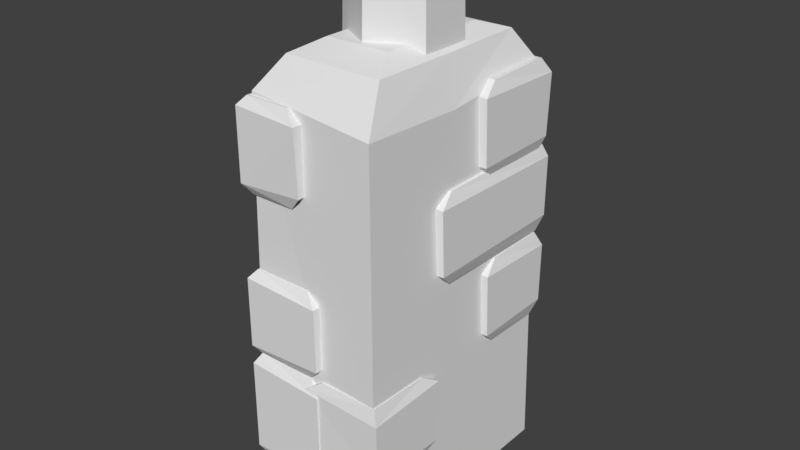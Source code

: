 # Source: chimney_1.blend  (saved by Blender 2.78.0; exported with 4.5.12 LTS)
import bpy
from mathutils import Matrix  # noqa: F401  (used for matrix-valued properties, if any)

bpy.ops.wm.read_factory_settings(use_empty=True)
scene = bpy.context.scene
scene.name = 'Scene'

# ---- collections
col_collection_1 = bpy.data.collections.new('Collection 1'); scene.collection.children.link(col_collection_1)

# ---- world
world_world = bpy.data.worlds.new('World'); scene.world = world_world
world_world.color = (0.05088, 0.05088, 0.05088)
world_world.use_sun_shadow = False
world_world.sun_shadow_jitter_overblur = 0.0
world_world.cycles.sampling_method = 'MANUAL'

# ---- meshes
me_cube_001 = bpy.data.meshes.new('Cube.001')
me_cube_001.from_pydata([(-0.4403, -0.7708, -0.7181), (-0.4166, -0.7294, 1.936), (-0.4403, 0.7697, -0.7181), (-0.4222, 0.6811, 1.905), (0.4407, -0.7708, -0.7181), (0.417, -0.7556, 1.866), (0.4407, 0.7697, -0.7181), (0.417, 0.702, 1.909), (-0.3211, -0.5624, 2.117), (-0.3211, 0.5613, 2.117), (0.3215, -0.5624, 2.117), (0.3215, 0.5613, 2.117), (-0.2085, -0.3654, 2.185), (-0.2085, 0.3643, 2.185), (0.2088, -0.3654, 2.185), (0.2088, 0.3643, 2.185), (-0.4282, 0.08793, 1.889), (0.417, -0.07921, 1.84), (-0.3211, -0.0005447, 2.117), (0.3215, 0.009944, 2.112), (-0.2085, -0.0005447, 2.185), (0.2088, -0.0005447, 2.185), (0.0001715, 0.3425, 2.118), (-0.2908, 0.1745, 2.118), (-0.2908, -0.1615, 2.118), (0.0001715, -0.3295, 2.118), (0.2912, -0.1615, 2.118), (0.2912, 0.1745, 2.118), (0.0001715, 0.3232, 2.762), (-0.2741, 0.1649, 2.762), (-0.2741, -0.1519, 2.762), (0.0001715, -0.3102, 2.762), (0.2745, -0.1519, 2.762), (0.2745, 0.1649, 2.762), (0.0001715, 0.2062, 2.762), (-0.1728, 0.1063, 2.762), (-0.1728, -0.09336, 2.762), (0.0001715, -0.1932, 2.762), (0.1731, -0.09336, 2.762), (0.1731, 0.1063, 2.762), (0.0001715, 0.006496, 2.512), (0.0509, -0.7658, 0.3163), (-0.06276, -0.7921, 0.2421), (0.0509, -0.354, 0.306), (-0.06276, -0.2403, 0.2564), (0.4386, -0.7658, 0.3163), (0.4718, -0.7907, 0.2199), (0.4386, -0.354, 0.306), (0.4718, -0.2383, 0.2362), (0.0529, -0.7638, -0.2757), (-0.06276, -0.7942, -0.2146), (-0.06276, -0.2403, -0.199), (0.0529, -0.356, -0.2688), (0.4718, -0.7836, -0.1689), (0.4366, -0.7638, -0.2757), (0.4718, -0.2563, -0.1773), (0.4366, -0.356, -0.2688), (-0.004416, 0.7398, 0.8274), (-0.1181, 0.7886, 0.7532), (-0.004416, 0.328, 0.8171), (-0.1181, 0.2143, 0.7674), (0.4386, 0.7398, 0.8025), (0.4718, 0.7877, 0.7061), (0.4386, 0.328, 0.7921), (0.4718, 0.2123, 0.7223), (-0.002415, 0.7378, 0.2353), (-0.1181, 0.79, 0.2965), (-0.1181, 0.2143, 0.312), (-0.002415, 0.33, 0.2422), (0.4718, 0.783, 0.3172), (0.4366, 0.7378, 0.2104), (0.4718, 0.2303, 0.3088), (0.4366, 0.33, 0.2173), (0.0509, 0.7536, 1.399), (-0.06276, 0.7918, 1.325), (0.0509, -0.1133, 1.389), (-0.06276, -0.227, 1.339), (0.4386, 0.7536, 1.399), (0.4718, 0.7908, 1.303), (0.4386, -0.1133, 1.389), (0.4718, -0.229, 1.319), (0.0529, 0.7516, 0.8068), (-0.06276, 0.7932, 0.868), (-0.06276, -0.227, 0.8835), (0.0529, -0.1113, 0.8137), (0.4718, 0.7862, 0.9137), (0.4366, 0.7516, 0.8068), (0.4718, -0.211, 0.9052), (0.4366, -0.1113, 0.8137), (-0.4352, 0.7743, -0.2613), (-0.473, 0.7926, -0.322), (-0.4352, 0.3349, -0.2702), (-0.473, 0.2212, -0.3132), (-0.04754, 0.7743, -0.2613), (0.03739, 0.7916, -0.3412), (-0.04754, 0.3349, -0.2702), (0.03739, 0.2192, -0.3306), (-0.4332, 0.7723, -0.7734), (-0.473, 0.794, -0.717), (-0.473, 0.2212, -0.707), (-0.4332, 0.3369, -0.7674), (0.03739, 0.787, -0.6775), (-0.04954, 0.7723, -0.7734), (0.03739, 0.2372, -0.6883), (-0.04954, 0.3369, -0.7674), (-0.4352, -0.3121, 0.3251), (-0.473, -0.2567, 0.232), (-0.4352, -0.7515, 0.3114), (-0.473, -0.8016, 0.2456), (-0.04754, -0.3121, 0.3251), (0.03739, -0.2607, 0.2026), (-0.04754, -0.7515, 0.3114), (0.03739, -0.8023, 0.2189), (-0.4332, -0.3141, -0.4597), (-0.473, -0.2507, -0.3733), (-0.473, -0.8016, -0.358), (-0.4332, -0.7495, -0.4505), (0.03739, -0.2806, -0.3128), (-0.04954, -0.3141, -0.4597), (0.03739, -0.7959, -0.3292), (-0.04954, -0.7495, -0.4505), (-0.4352, 0.2033, 0.8819), (-0.473, 0.2587, 0.8107), (-0.4352, -0.7515, 0.8714), (-0.473, -0.8016, 0.821), (-0.04754, 0.2033, 0.8819), (0.03739, 0.2547, 0.7882), (-0.04754, -0.7515, 0.8714), (0.03739, -0.8023, 0.8006), (-0.4332, 0.2013, 0.2904), (-0.473, 0.2647, 0.3565), (-0.473, -0.8016, 0.3682), (-0.4332, -0.7495, 0.2974), (0.03739, 0.2347, 0.4028), (-0.04954, 0.2013, 0.2904), (0.03739, -0.7959, 0.3902), (-0.04954, -0.7495, 0.2974), (-0.4352, 0.1242, 1.924), (-0.473, 0.1796, 1.853), (-0.4352, -0.7515, 1.914), (-0.473, -0.8006, 1.864), (-0.1372, 0.1242, 1.924), (-0.05223, 0.1756, 1.831), (-0.1372, -0.7515, 1.914), (-0.05223, -0.8026, 1.843), (-0.4332, 0.1222, 1.333), (-0.473, 0.1856, 1.399), (-0.473, -0.8006, 1.411), (-0.4332, -0.7495, 1.34), (-0.05223, 0.1556, 1.445), (-0.05223, -0.7846, 1.433), (-0.1392, -0.7495, 1.34), (-0.4244, 0.6937, 1.906), (-0.5001, 0.7664, 1.832), (-0.4244, 0.3581, 1.896), (-0.5001, 0.2444, 1.846), (-0.03671, 0.6937, 1.906), (0.04823, 0.7624, 1.81), (-0.03671, 0.3581, 1.896), (0.04823, 0.2424, 1.826), (-0.4224, 0.6917, 1.314), (-0.5001, 0.7723, 1.375), (-0.5001, 0.2444, 1.391), (-0.4224, 0.3601, 1.321), (0.04823, 0.7424, 1.421), (-0.03871, 0.6917, 1.314), (0.04823, 0.2604, 1.413), (-0.03871, 0.3601, 1.321), (0.0509, 0.7037, 1.93), (-0.06276, 0.7763, 1.856), (0.0509, 0.255, 1.92), (-0.06276, 0.1413, 1.87), (0.4386, 0.7037, 1.93), (0.4718, 0.7723, 1.834), (0.4386, 0.255, 1.92), (0.4718, 0.1393, 1.85), (0.0529, 0.7017, 1.338), (-0.06276, 0.7823, 1.4), (-0.06276, 0.1413, 1.415), (0.0529, 0.257, 1.345), (0.4718, 0.7524, 1.445), (0.4366, 0.7017, 1.338), (0.4718, 0.1573, 1.437), (0.4366, 0.257, 1.345), (-0.4042, 0.7158, 0.8454), (-0.4924, 0.7646, 0.7643), (-0.4039, 0.304, 0.8347), (-0.4928, 0.2575, 0.7791), (-0.05157, 0.7158, 0.836), (-0.02244, 0.7637, 0.7374), (-0.05128, 0.304, 0.8253), (-0.0229, 0.2555, 0.7542), (-0.3858, 0.7138, 0.2319), (-0.4794, 0.766, 0.291), (-0.4799, 0.2575, 0.3071), (-0.386, 0.306, 0.2391), (-0.01137, 0.759, 0.3344), (-0.03631, 0.7138, 0.2224), (-0.01113, 0.2735, 0.3257), (-0.03651, 0.306, 0.2295)], [], [(0, 16, 3, 2), (2, 3, 7, 6), (6, 17, 5, 4), (4, 5, 1, 0), (0, 6, 4), (17, 7, 11, 19), (18, 8, 12, 20), (16, 1, 8, 18), (1, 5, 10, 8), (7, 3, 9, 11), (21, 20, 12, 14), (8, 10, 14, 12), (11, 9, 13, 15), (19, 11, 15, 21), (10, 19, 21, 14), (15, 13, 20, 21), (3, 16, 18, 9), (9, 18, 20, 13), (5, 17, 19, 10), (2, 6, 0), (6, 7, 17), (0, 1, 16), (26, 32, 31, 25), (24, 30, 29, 23), (27, 33, 32, 26), (25, 31, 30, 24), (23, 29, 28, 22), (22, 28, 33, 27), (32, 33, 39, 38), (30, 31, 37, 36), (28, 29, 35, 34), (33, 28, 34, 39), (31, 32, 38, 37), (29, 30, 36, 35), (39, 34, 40), (37, 38, 40), (35, 36, 40), (38, 39, 40), (36, 37, 40), (34, 35, 40), (47, 43, 41, 45), (51, 44, 48, 55), (53, 46, 42, 50), (55, 48, 46, 53), (41, 43, 44, 42), (43, 47, 48, 44), (47, 45, 46, 48), (45, 41, 42, 46), (50, 42, 44, 51), (52, 49, 50, 51), (56, 52, 51, 55), (54, 56, 55, 53), (49, 54, 53, 50), (52, 56, 54, 49), (63, 61, 57, 59), (67, 71, 64, 60), (69, 66, 58, 62), (71, 69, 62, 64), (57, 58, 60, 59), (59, 60, 64, 63), (63, 64, 62, 61), (61, 62, 58, 57), (66, 67, 60, 58), (68, 67, 66, 65), (72, 71, 67, 68), (70, 69, 71, 72), (65, 66, 69, 70), (68, 65, 70, 72), (79, 77, 73, 75), (83, 87, 80, 76), (85, 82, 74, 78), (87, 85, 78, 80), (73, 74, 76, 75), (75, 76, 80, 79), (79, 80, 78, 77), (77, 78, 74, 73), (82, 83, 76, 74), (84, 83, 82, 81), (88, 87, 83, 84), (86, 85, 87, 88), (81, 82, 85, 86), (84, 81, 86, 88), (95, 93, 89, 91), (99, 103, 96, 92), (101, 98, 90, 94), (103, 101, 94, 96), (89, 90, 92, 91), (91, 92, 96, 95), (95, 96, 94, 93), (93, 94, 90, 89), (98, 99, 92, 90), (100, 99, 98, 97), (104, 103, 99, 100), (102, 101, 103, 104), (97, 98, 101, 102), (100, 97, 102, 104), (111, 109, 105, 107), (115, 119, 112, 108), (117, 114, 106, 110), (119, 117, 110, 112), (105, 106, 108, 107), (107, 108, 112, 111), (111, 112, 110, 109), (109, 110, 106, 105), (114, 115, 108, 106), (116, 115, 114, 113), (120, 119, 115, 116), (118, 117, 119, 120), (113, 114, 117, 118), (116, 113, 118, 120), (127, 125, 121, 123), (131, 135, 128, 124), (133, 130, 122, 126), (135, 133, 126, 128), (121, 122, 124, 123), (123, 124, 128, 127), (127, 128, 126, 125), (125, 126, 122, 121), (130, 131, 124, 122), (132, 131, 130, 129), (136, 135, 131, 132), (134, 133, 135, 136), (129, 130, 133, 134), (132, 129, 134, 136), (143, 141, 137, 139), (147, 150, 144, 140), (149, 146, 138, 142), (150, 149, 142, 144), (137, 138, 140, 139), (139, 140, 144, 143), (143, 144, 142, 141), (141, 142, 138, 137), (146, 147, 140, 138), (148, 147, 146, 145), (151, 150, 147, 148), (158, 156, 152, 154), (162, 166, 159, 155), (164, 161, 153, 157), (166, 164, 157, 159), (152, 153, 155, 154), (154, 155, 159, 158), (158, 159, 157, 156), (156, 157, 153, 152), (161, 162, 155, 153), (163, 162, 161, 160), (167, 166, 162, 163), (165, 164, 166, 167), (160, 161, 164, 165), (163, 160, 165, 167), (174, 172, 168, 170), (178, 182, 175, 171), (180, 177, 169, 173), (182, 180, 173, 175), (168, 169, 171, 170), (170, 171, 175, 174), (174, 175, 173, 172), (172, 173, 169, 168), (177, 178, 171, 169), (179, 178, 177, 176), (183, 182, 178, 179), (181, 180, 182, 183), (176, 177, 180, 181), (179, 176, 181, 183), (194, 198, 191, 187), (196, 193, 185, 189), (198, 196, 189, 191), (184, 185, 187, 186), (186, 187, 191, 190), (190, 191, 189, 188), (188, 189, 185, 184), (193, 194, 187, 185), (195, 194, 193, 192), (199, 198, 194, 195), (197, 196, 198, 199), (192, 193, 196, 197)])
_uv = me_cube_001.uv_layers.new(name='UVMap')
_uv.uv.foreach_set('vector', [0.5093, 0.04657, 0.4788, 0.1526, 0.4577, 0.1533, 0.4546, 0.04695, 0.3685, 0.04696, 0.3679, 0.1544, 0.3381, 0.1546, 0.3393, 0.05181, 0.4546, 0.04725, 0.4244, 0.1518, 0.3996, 0.1525, 0.3998, 0.04734, 0.3998, 0.04716, 0.399, 0.1523, 0.3685, 0.1546, 0.3685, 0.04719, 0.3027, 0.1045, 0.3027, 0.1045, 0.3027, 0.1045, 0.4787, 0.0569, 0.5338, 0.06177, 0.5238, 0.0764, 0.485, 0.07603, 0.452, 0.07862, 0.4124, 0.07862, 0.4263, 0.08343, 0.452, 0.08343, 0.4582, 0.06253, 0.4006, 0.06585, 0.4124, 0.07862, 0.452, 0.07862, 0.4329, 0.06362, 0.431, 0.05869, 0.4446, 0.0764, 0.4446, 0.0764, 0.5338, 0.06177, 0.5323, 0.06144, 0.5238, 0.0764, 0.5238, 0.0764, 0.4842, 0.08121, 0.4842, 0.08121, 0.4585, 0.08121, 0.4585, 0.08121, 0.4446, 0.0764, 0.4446, 0.0764, 0.4585, 0.08121, 0.4585, 0.08121, 0.5238, 0.0764, 0.5238, 0.0764, 0.51, 0.08121, 0.51, 0.08121, 0.485, 0.07603, 0.5238, 0.0764, 0.51, 0.08121, 0.4842, 0.08121, 0.4446, 0.0764, 0.485, 0.07603, 0.4842, 0.08121, 0.4585, 0.08121, 0.51, 0.08121, 0.51, 0.08121, 0.4842, 0.08121, 0.4842, 0.08121, 0.5, 0.06366, 0.4582, 0.06253, 0.452, 0.07862, 0.4916, 0.07862, 0.4916, 0.07862, 0.452, 0.07862, 0.452, 0.08343, 0.4777, 0.08343, 0.431, 0.05869, 0.4787, 0.0569, 0.485, 0.07603, 0.4446, 0.0764, 0.3027, 0.1045, 0.3027, 0.1045, 0.3027, 0.1045, 0.4546, 0.04725, 0.4577, 0.1535, 0.4244, 0.1518, 0.5093, 0.04657, 0.5078, 0.1546, 0.4788, 0.1526, 0.3027, 0.1045, 0.3027, 0.1045, 0.3027, 0.1045, 0.3027, 0.1045, 0.3027, 0.1045, 0.3027, 0.1045, 0.3027, 0.1045, 0.3027, 0.1045, 0.3027, 0.1045, 0.3027, 0.1045, 0.3027, 0.1045, 0.3027, 0.1045, 0.3027, 0.1045, 0.3027, 0.1045, 0.3027, 0.1045, 0.3027, 0.1045, 0.3027, 0.1045, 0.3027, 0.1045, 0.3027, 0.1045, 0.3027, 0.1045, 0.3027, 0.1045, 0.3027, 0.1045, 0.3027, 0.1045, 0.3027, 0.1045, 0.3027, 0.1045, 0.3027, 0.1045, 0.3027, 0.1045, 0.3027, 0.1045, 0.3027, 0.1045, 0.3027, 0.1045, 0.3027, 0.1045, 0.3027, 0.1045, 0.3027, 0.1045, 0.3027, 0.1045, 0.3027, 0.1045, 0.3027, 0.1045, 0.3027, 0.1045, 0.3027, 0.1045, 0.3027, 0.1045, 0.3027, 0.1045, 0.3027, 0.1045, 0.3027, 0.1045, 0.3027, 0.1045, 0.3027, 0.1045, 0.3027, 0.1045, 0.3027, 0.1045, 0.3027, 0.1045, 0.3027, 0.1045, 0.3027, 0.1045, 0.3027, 0.1045, 0.3027, 0.1045, 0.3027, 0.1045, 0.3027, 0.1045, 0.3027, 0.1045, 0.3027, 0.1045, 0.3027, 0.1045, 0.3027, 0.1045, 0.3027, 0.1045, 0.3027, 0.1045, 0.3027, 0.1045, 0.3027, 0.1045, 0.3027, 0.1045, 0.3027, 0.1045, 0.3027, 0.1045, 0.3027, 0.1045, 0.3027, 0.1045, 0.3848, 0.1001, 0.3848, 0.1001, 0.3848, 0.1001, 0.3848, 0.1001, 0.3515, 0.1014, 0.3515, 0.1014, 0.3515, 0.1014, 0.3515, 0.1014, 0.3515, 0.1014, 0.3515, 0.1014, 0.3515, 0.1014, 0.3515, 0.1014, 0.3515, 0.1014, 0.3515, 0.1014, 0.3515, 0.1014, 0.3515, 0.1014, 0.3515, 0.1014, 0.3515, 0.1014, 0.3515, 0.1014, 0.3515, 0.1014, 0.3515, 0.1014, 0.3515, 0.1014, 0.3515, 0.1014, 0.3515, 0.1014, 0.3515, 0.1014, 0.3515, 0.1014, 0.3515, 0.1014, 0.3515, 0.1014, 0.3515, 0.1014, 0.3515, 0.1014, 0.3515, 0.1014, 0.3515, 0.1014, 0.3515, 0.1014, 0.3515, 0.1014, 0.3515, 0.1014, 0.3515, 0.1014, 0.3515, 0.1014, 0.3515, 0.1014, 0.3515, 0.1014, 0.3515, 0.1014, 0.3515, 0.1014, 0.3515, 0.1014, 0.3515, 0.1014, 0.3515, 0.1014, 0.3515, 0.1014, 0.3515, 0.1014, 0.3515, 0.1014, 0.3515, 0.1014, 0.3515, 0.1014, 0.3515, 0.1014, 0.3515, 0.1014, 0.3515, 0.1014, 0.3848, 0.1001, 0.3848, 0.1001, 0.3848, 0.1001, 0.3848, 0.1001, 0.3848, 0.1001, 0.3848, 0.1001, 0.3848, 0.1001, 0.3848, 0.1001, 0.3848, 0.1001, 0.3848, 0.1001, 0.3848, 0.1001, 0.3848, 0.1001, 0.3848, 0.1001, 0.3848, 0.1001, 0.3848, 0.1001, 0.3848, 0.1001, 0.3848, 0.1001, 0.3848, 0.1001, 0.3848, 0.1001, 0.3848, 0.1001, 0.3848, 0.1001, 0.3848, 0.1001, 0.3848, 0.1001, 0.3848, 0.1001, 0.3848, 0.1001, 0.3848, 0.1001, 0.3848, 0.1001, 0.3848, 0.1001, 0.3848, 0.1001, 0.3848, 0.1001, 0.3848, 0.1001, 0.3848, 0.1001, 0.3848, 0.1001, 0.3848, 0.1001, 0.3848, 0.1001, 0.3848, 0.1001, 0.3848, 0.1001, 0.3848, 0.1001, 0.3848, 0.1001, 0.3848, 0.1001, 0.3848, 0.1001, 0.3848, 0.1001, 0.3848, 0.1001, 0.3848, 0.1001, 0.3848, 0.1001, 0.3848, 0.1001, 0.3848, 0.1001, 0.3848, 0.1001, 0.3848, 0.1001, 0.3848, 0.1001, 0.3848, 0.1001, 0.3848, 0.1001, 0.3848, 0.1001, 0.3848, 0.1001, 0.3848, 0.1001, 0.3848, 0.1001, 0.3848, 0.1001, 0.3848, 0.1001, 0.3848, 0.1001, 0.3848, 0.1001, 0.3848, 0.1001, 0.3848, 0.1001, 0.3848, 0.1001, 0.3848, 0.1001, 0.4199, 0.1001, 0.4199, 0.1001, 0.4199, 0.1001, 0.4199, 0.1001, 0.4199, 0.1001, 0.4199, 0.1001, 0.4199, 0.1001, 0.4199, 0.1001, 0.4199, 0.1001, 0.4199, 0.1001, 0.4199, 0.1001, 0.4199, 0.1001, 0.4199, 0.1001, 0.4199, 0.1001, 0.4199, 0.1001, 0.4199, 0.1001, 0.4199, 0.1001, 0.4199, 0.1001, 0.4199, 0.1001, 0.4199, 0.1001, 0.4199, 0.1001, 0.4199, 0.1001, 0.4199, 0.1001, 0.4199, 0.1001, 0.4199, 0.1001, 0.4199, 0.1001, 0.4199, 0.1001, 0.4199, 0.1001, 0.4199, 0.1001, 0.4199, 0.1001, 0.4199, 0.1001, 0.4199, 0.1001, 0.4199, 0.1001, 0.4199, 0.1001, 0.4199, 0.1001, 0.4199, 0.1001, 0.4199, 0.1001, 0.4199, 0.1001, 0.4199, 0.1001, 0.4199, 0.1001, 0.4199, 0.1001, 0.4199, 0.1001, 0.4199, 0.1001, 0.4199, 0.1001, 0.4199, 0.1001, 0.4199, 0.1001, 0.4199, 0.1001, 0.4199, 0.1001, 0.3848, 0.1001, 0.3848, 0.1001, 0.3848, 0.1001, 0.3848, 0.1001, 0.4199, 0.1001, 0.4199, 0.1001, 0.4199, 0.1001, 0.4199, 0.1001, 0.4199, 0.1001, 0.4199, 0.1001, 0.4199, 0.1001, 0.4199, 0.1001, 0.4199, 0.1001, 0.4199, 0.1001, 0.4199, 0.1001, 0.4199, 0.1001, 0.4199, 0.1001, 0.4199, 0.1001, 0.4199, 0.1001, 0.4199, 0.1001, 0.4199, 0.1001, 0.4199, 0.1001, 0.4199, 0.1001, 0.4199, 0.1001, 0.4199, 0.1001, 0.4199, 0.1001, 0.4199, 0.1001, 0.4199, 0.1001, 0.4199, 0.1001, 0.4199, 0.1001, 0.4199, 0.1001, 0.4199, 0.1001, 0.4199, 0.1001, 0.4199, 0.1001, 0.4199, 0.1001, 0.4199, 0.1001, 0.4199, 0.1001, 0.4199, 0.1001, 0.4199, 0.1001, 0.4199, 0.1001, 0.4199, 0.1001, 0.4199, 0.1001, 0.4199, 0.1001, 0.4199, 0.1001, 0.4199, 0.1001, 0.4199, 0.1001, 0.4199, 0.1001, 0.4199, 0.1001, 0.4199, 0.1001, 0.4199, 0.1001, 0.4199, 0.1001, 0.4199, 0.1001, 0.4199, 0.1001, 0.4199, 0.1001, 0.4199, 0.1001, 0.4199, 0.1001, 0.4199, 0.1001, 0.4199, 0.1001, 0.4199, 0.1001, 0.4199, 0.1001, 0.3848, 0.1001, 0.3848, 0.1001, 0.3848, 0.1001, 0.3848, 0.1001, 0.3848, 0.1001, 0.3848, 0.1001, 0.3848, 0.1001, 0.3848, 0.1001, 0.3848, 0.1001, 0.3848, 0.1001, 0.3848, 0.1001, 0.3848, 0.1001, 0.3848, 0.1001, 0.3848, 0.1001, 0.3848, 0.1001, 0.3848, 0.1001, 0.3848, 0.1001, 0.3848, 0.1001, 0.3848, 0.1001, 0.3848, 0.1001, 0.3848, 0.1001, 0.3848, 0.1001, 0.3848, 0.1001, 0.3848, 0.1001, 0.3848, 0.1001, 0.3848, 0.1001, 0.3848, 0.1001, 0.3848, 0.1001, 0.3848, 0.1001, 0.3848, 0.1001, 0.3848, 0.1001, 0.3848, 0.1001, 0.3848, 0.1001, 0.3848, 0.1001, 0.3848, 0.1001, 0.3848, 0.1001, 0.3848, 0.1001, 0.3848, 0.1001, 0.3848, 0.1001, 0.3848, 0.1001, 0.3848, 0.1001, 0.3848, 0.1001, 0.3848, 0.1001, 0.3848, 0.1001, 0.3848, 0.1001, 0.3848, 0.1001, 0.3848, 0.1001, 0.3848, 0.1001, 0.3848, 0.1001, 0.3848, 0.1001, 0.3848, 0.1001, 0.3848, 0.1001, 0.3848, 0.1001, 0.3848, 0.1001, 0.3848, 0.1001, 0.3848, 0.1001, 0.3848, 0.1001, 0.3848, 0.1001, 0.3848, 0.1001, 0.3848, 0.1001, 0.3515, 0.1014, 0.3515, 0.1014, 0.3515, 0.1014, 0.3515, 0.1014, 0.3515, 0.1014, 0.3515, 0.1014, 0.3515, 0.1014, 0.3515, 0.1014, 0.3515, 0.1014, 0.3515, 0.1014, 0.3515, 0.1014, 0.3515, 0.1014, 0.3515, 0.1014, 0.3515, 0.1014, 0.3515, 0.1014, 0.3515, 0.1014, 0.3515, 0.1014, 0.3515, 0.1014, 0.3515, 0.1014, 0.3515, 0.1014, 0.3515, 0.1014, 0.3515, 0.1014, 0.3515, 0.1014, 0.3515, 0.1014, 0.3515, 0.1014, 0.3515, 0.1014, 0.3515, 0.1014, 0.3515, 0.1014, 0.3515, 0.1014, 0.3515, 0.1014, 0.3515, 0.1014, 0.3515, 0.1014, 0.3515, 0.1014, 0.3515, 0.1014, 0.3515, 0.1014, 0.3515, 0.1014, 0.3515, 0.1014, 0.3515, 0.1014, 0.3515, 0.1014, 0.3515, 0.1014, 0.3515, 0.1014, 0.3515, 0.1014, 0.3515, 0.1014, 0.3515, 0.1014, 0.3515, 0.1014, 0.3515, 0.1014, 0.3515, 0.1014, 0.3515, 0.1014, 0.3848, 0.1001, 0.3848, 0.1001, 0.3848, 0.1001, 0.3848, 0.1001, 0.3848, 0.1001, 0.3848, 0.1001, 0.3848, 0.1001, 0.3848, 0.1001, 0.4199, 0.1001, 0.4199, 0.1001, 0.4199, 0.1001, 0.4199, 0.1001, 0.4199, 0.1001, 0.4199, 0.1001, 0.4199, 0.1001, 0.4199, 0.1001, 0.4199, 0.1001, 0.4199, 0.1001, 0.4199, 0.1001, 0.4199, 0.1001, 0.4199, 0.1001, 0.4199, 0.1001, 0.4199, 0.1001, 0.4199, 0.1001, 0.4199, 0.1001, 0.4199, 0.1001, 0.4199, 0.1001, 0.4199, 0.1001, 0.4199, 0.1001, 0.4199, 0.1001, 0.4199, 0.1001, 0.4199, 0.1001, 0.4199, 0.1001, 0.4199, 0.1001, 0.4199, 0.1001, 0.4199, 0.1001, 0.4199, 0.1001, 0.4199, 0.1001, 0.4199, 0.1001, 0.4199, 0.1001, 0.4199, 0.1001, 0.4199, 0.1001, 0.4199, 0.1001, 0.4199, 0.1001, 0.4199, 0.1001, 0.4199, 0.1001, 0.4199, 0.1001, 0.4199, 0.1001, 0.3848, 0.1001, 0.3848, 0.1001, 0.3848, 0.1001, 0.3848, 0.1001, 0.3848, 0.1001, 0.3848, 0.1001, 0.3848, 0.1001, 0.3848, 0.1001, 0.3848, 0.1001, 0.3848, 0.1001, 0.3848, 0.1001, 0.3848, 0.1001, 0.3848, 0.1001, 0.3848, 0.1001, 0.3848, 0.1001, 0.3848, 0.1001, 0.3848, 0.1001, 0.3848, 0.1001, 0.3848, 0.1001, 0.3848, 0.1001, 0.3848, 0.1001, 0.3848, 0.1001, 0.3848, 0.1001, 0.3848, 0.1001, 0.3848, 0.1001, 0.3848, 0.1001, 0.3848, 0.1001, 0.3848, 0.1001, 0.3848, 0.1001, 0.3848, 0.1001, 0.3848, 0.1001, 0.3848, 0.1001, 0.3848, 0.1001, 0.3848, 0.1001, 0.3848, 0.1001, 0.3848, 0.1001, 0.3848, 0.1001, 0.3848, 0.1001, 0.3848, 0.1001, 0.3848, 0.1001, 0.3848, 0.1001, 0.3848, 0.1001, 0.3848, 0.1001, 0.3848, 0.1001, 0.3848, 0.1001, 0.3848, 0.1001, 0.3848, 0.1001, 0.3848, 0.1001, 0.3848, 0.1001, 0.3848, 0.1001, 0.3848, 0.1001, 0.3848, 0.1001, 0.3848, 0.1001, 0.3848, 0.1001, 0.3848, 0.1001, 0.3848, 0.1001, 0.3848, 0.1001, 0.3848, 0.1001, 0.3848, 0.1001, 0.3848, 0.1001, 0.3454, 0.1001, 0.3454, 0.1001, 0.3454, 0.1001, 0.3454, 0.1001, 0.3454, 0.1001, 0.3454, 0.1001, 0.3454, 0.1001, 0.3454, 0.1001, 0.3454, 0.1001, 0.3454, 0.1001, 0.3454, 0.1001, 0.3454, 0.1001, 0.3454, 0.1001, 0.3454, 0.1001, 0.3454, 0.1001, 0.3454, 0.1001, 0.3454, 0.1001, 0.3454, 0.1001, 0.3454, 0.1001, 0.3454, 0.1001, 0.3454, 0.1001, 0.3454, 0.1001, 0.3454, 0.1001, 0.3454, 0.1001, 0.3454, 0.1001, 0.3454, 0.1001, 0.3454, 0.1001, 0.3454, 0.1001, 0.3454, 0.1001, 0.3454, 0.1001, 0.3454, 0.1001, 0.3454, 0.1001, 0.3454, 0.1001, 0.3454, 0.1001, 0.3454, 0.1001, 0.3454, 0.1001, 0.3454, 0.1001, 0.3454, 0.1001, 0.3454, 0.1001, 0.3454, 0.1001, 0.3454, 0.1001, 0.3454, 0.1001, 0.3454, 0.1001, 0.3454, 0.1001, 0.3454, 0.1001, 0.3454, 0.1001, 0.3454, 0.1001, 0.3454, 0.1001, 0.3848, 0.1001, 0.3848, 0.1001, 0.3848, 0.1001, 0.3848, 0.1001, 0.3848, 0.1001, 0.3848, 0.1001, 0.3848, 0.1001, 0.3848, 0.1001, 0.3848, 0.1001, 0.3848, 0.1001, 0.3848, 0.1001, 0.3848, 0.1001, 0.3848, 0.1001, 0.3848, 0.1001, 0.3848, 0.1001, 0.3848, 0.1001, 0.3848, 0.1001, 0.3848, 0.1001, 0.3848, 0.1001, 0.3848, 0.1001, 0.3848, 0.1001, 0.3848, 0.1001, 0.3848, 0.1001, 0.3848, 0.1001, 0.3848, 0.1001, 0.3848, 0.1001, 0.3848, 0.1001, 0.3848, 0.1001, 0.3848, 0.1001, 0.3848, 0.1001, 0.3848, 0.1001, 0.3848, 0.1001, 0.3848, 0.1001, 0.3848, 0.1001, 0.3848, 0.1001, 0.3848, 0.1001, 0.3848, 0.1001, 0.3848, 0.1001, 0.3848, 0.1001, 0.3848, 0.1001, 0.3848, 0.1001, 0.3848, 0.1001, 0.3848, 0.1001, 0.3848, 0.1001, 0.3848, 0.1001, 0.3848, 0.1001, 0.3848, 0.1001, 0.3848, 0.1001, 0.3848, 0.1001, 0.3848, 0.1001, 0.3848, 0.1001, 0.3848, 0.1001])
me_cube_001.use_remesh_preserve_volume = False
me_cube_001.use_remesh_preserve_attributes = False
me_cube_001.use_mirror_vertex_groups = False
me_cube_001.update()

# ---- objects
ob_cube = bpy.data.objects.new('Cube', me_cube_001)

# ---- transforms, parenting, visibility, modifiers, constraints
ob_cube.location = (0.0, 0.0, 0.0)
ob_cube.lineart.crease_threshold = 0.0

# ---- collection membership
col_collection_1.objects.link(ob_cube)

# ---- scene / render settings (as saved in the file)
scene.frame_start = 1; scene.frame_end = 250; scene.frame_set(1)
scene.render.engine = 'BLENDER_EEVEE_NEXT'
scene.render.resolution_percentage = 50
scene.render.dither_intensity = 0.0
scene.cycles.use_denoising = False
scene.cycles.samples = 128
scene.cycles.sampling_pattern = 'TABULATED_SOBOL'
scene.cycles.light_sampling_threshold = 0.0
scene.cycles.use_adaptive_sampling = False
scene.cycles.use_light_tree = False
scene.cycles.blur_glossy = 0.0
scene.cycles.sample_clamp_indirect = 0.0
scene.view_settings.view_transform = 'Standard'
bpy.context.view_layer.update()

# ---- added for rendering (the .blend has no active camera and no usable light): camera, sun
cam_auto = bpy.data.cameras.new('AutoCamera')
cam_auto.lens = 50.0
cam_auto.sensor_width = 36.0
cam_auto.clip_end = 1000.0
ob_auto_camera = bpy.data.objects.new('AutoCamera', cam_auto)
scene.collection.objects.link(ob_auto_camera)
ob_auto_camera.location = (3.68561, -4.44405, 3.95397)
ob_auto_camera.rotation_euler = (1.09748, -7.21219e-08, 0.694738)
scene.camera = ob_auto_camera
light_auto_sun = bpy.data.lights.new('AutoSun', 'SUN')
light_auto_sun.energy = 3.0
light_auto_sun.angle = 0.0523599
ob_auto_sun = bpy.data.objects.new('AutoSun', light_auto_sun)
scene.collection.objects.link(ob_auto_sun)
ob_auto_sun.rotation_euler = (0.872665, 0.174533, 0.523599)
bpy.context.view_layer.update()
